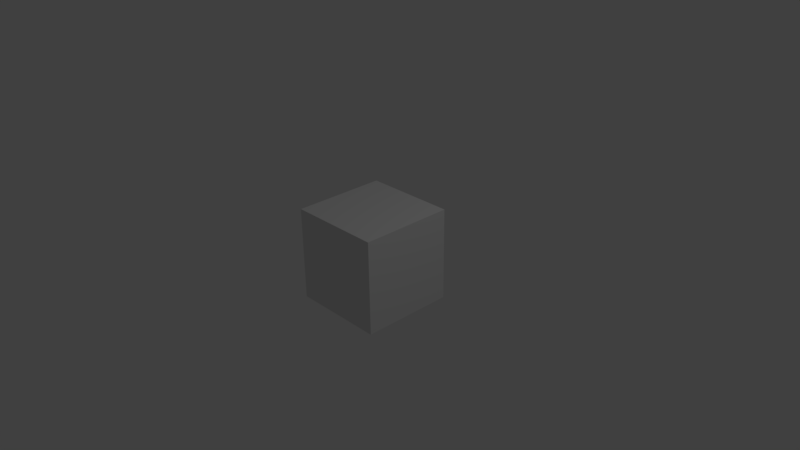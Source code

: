 # Source: newcube.blend  (saved by Blender 2.77.0; exported with 4.5.12 LTS)
import bpy
from mathutils import Matrix  # noqa: F401  (used for matrix-valued properties, if any)

bpy.ops.wm.read_factory_settings(use_empty=True)
scene = bpy.context.scene
scene.name = 'Scene'

# ---- collections
col_collection_1 = bpy.data.collections.new('Collection 1'); scene.collection.children.link(col_collection_1)

# ---- materials (node trees are filled in below, after node groups)
mat_material = bpy.data.materials.new('Material')
mat_material.alpha_threshold = 0.0
mat_material.use_transparent_shadow = False
mat_material.roughness = 0.5
mat_material.line_color = (0.0, 0.0, 0.0, 1.0)

# ---- material node trees

# ---- world
world_world = bpy.data.worlds.new('World'); scene.world = world_world
world_world.color = (0.05088, 0.05088, 0.05088)
world_world.use_sun_shadow = False
world_world.sun_shadow_jitter_overblur = 0.0
world_world.cycles.sampling_method = 'MANUAL'

# ---- cameras
cam_camera = bpy.data.cameras.new('Camera')
cam_camera.clip_end = 100.0
cam_camera.lens = 35.0
cam_camera.sensor_width = 32.0
cam_camera.sensor_height = 18.0
cam_camera.ortho_scale = 7.314
cam_camera.dof.focus_distance = 0.0
cam_camera.dof.aperture_fstop = 128.0

# ---- lights
light_lamp = bpy.data.lights.new('Lamp', 'POINT')
light_lamp.transmission_factor = 0.0
light_lamp.cutoff_distance = 30.0
light_lamp.energy = 100.0
light_lamp.shadow_buffer_clip_start = 1.001
light_lamp.shadow_soft_size = 0.1
light_lamp.shadow_maximum_resolution = 0.006
light_lamp.use_absolute_resolution = True

# ---- meshes
me_cube = bpy.data.meshes.new('Cube')
me_cube.from_pydata([(1.0, 1.0, -1.0), (1.0, -1.0, -1.0), (-1.0, -1.0, -1.0), (-1.0, 1.0, -1.0), (1.0, 1.0, 1.0), (1.0, -1.0, 1.0), (-1.0, -1.0, 1.0), (-1.0, 1.0, 1.0)], [], [(0, 1, 2, 3), (4, 7, 6, 5), (0, 4, 5, 1), (1, 5, 6, 2), (2, 6, 7, 3), (4, 0, 3, 7)])
me_cube.materials.append(mat_material)
me_cube.use_remesh_preserve_volume = False
me_cube.use_remesh_preserve_attributes = False
me_cube.use_mirror_vertex_groups = False
me_cube.update()

# ---- objects
ob_cube = bpy.data.objects.new('Cube', me_cube)
ob_lamp = bpy.data.objects.new('Lamp', light_lamp)
ob_camera = bpy.data.objects.new('Camera', cam_camera)

# ---- transforms, parenting, visibility, modifiers, constraints
ob_cube.location = (0.0, 0.0, 0.0)
ob_cube.scale = (0.6373, 0.6373, 0.6373)
ob_cube.lock_rotations_4d = False
ob_cube.empty_display_type = 'ARROWS'
ob_cube.lineart.crease_threshold = 0.0
ob_lamp.location = (4.076, 1.005, 5.904)
ob_lamp.rotation_euler = (0.6503, 0.05522, 1.866)
ob_lamp.lock_rotations_4d = False
ob_lamp.empty_display_type = 'ARROWS'
ob_lamp.color = (0.0, 0.0, 0.0, 0.0)
ob_lamp.lineart.crease_threshold = 0.0
ob_camera.location = (7.481, -6.508, 5.344)
ob_camera.rotation_euler = (1.109, 0.01082, 0.8149)
ob_camera.lock_rotations_4d = False
ob_camera.empty_display_type = 'ARROWS'
ob_camera.color = (0.0, 0.0, 0.0, 0.0)
ob_camera.display_type = 'WIRE'
ob_camera.lineart.crease_threshold = 0.0

# ---- collection membership
col_collection_1.objects.link(ob_cube)
col_collection_1.objects.link(ob_lamp)
col_collection_1.objects.link(ob_camera)

# ---- scene / render settings (as saved in the file)
scene.camera = ob_camera
scene.frame_start = 1; scene.frame_end = 250; scene.frame_set(1)
scene.render.engine = 'BLENDER_EEVEE_NEXT'
scene.render.resolution_percentage = 50
scene.render.dither_intensity = 0.0
scene.cycles.use_denoising = False
scene.cycles.samples = 128
scene.cycles.sampling_pattern = 'TABULATED_SOBOL'
scene.cycles.light_sampling_threshold = 0.0
scene.cycles.use_adaptive_sampling = False
scene.cycles.use_light_tree = False
scene.cycles.blur_glossy = 0.0
scene.cycles.sample_clamp_indirect = 0.0
scene.view_settings.view_transform = 'Standard'
bpy.context.view_layer.update()

